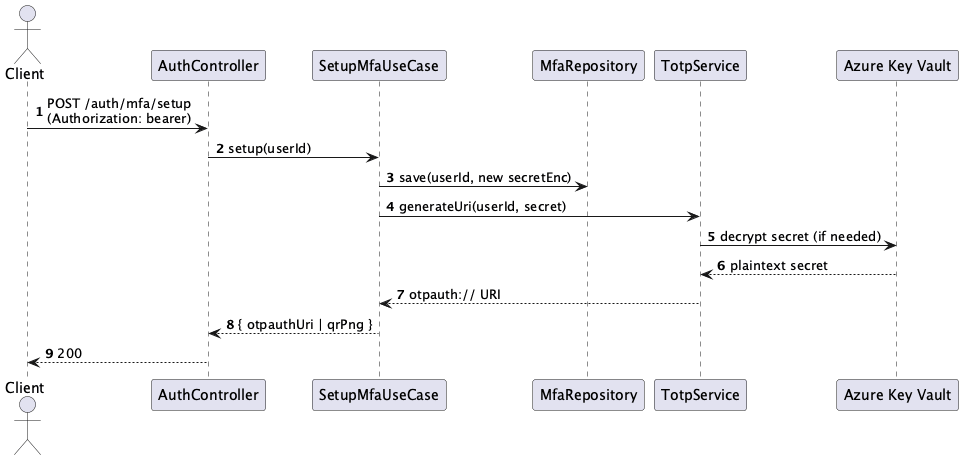

The diagram above was rendered by PlantUML. Its source (embedded in the PNG):
@startuml Identity-Auth Service - MFA Setup
skinparam fontName "Helvetica"
skinparam titleFontName "Helvetica"
skinparam legendFontName "Helvetica"
skinparam noteFontName "Helvetica"
autonumber
actor Client as Client
participant "AuthController" as Controller
participant "SetupMfaUseCase" as SetupMfaUC
participant "MfaRepository" as MfaRepo
participant "TotpService" as Totp
participant "Azure Key Vault" as KV

Client -> Controller: POST /auth/mfa/setup\n(Authorization: bearer)
Controller -> SetupMfaUC: setup(userId)
SetupMfaUC -> MfaRepo: save(userId, new secretEnc)
SetupMfaUC -> Totp: generateUri(userId, secret)
Totp -> KV: decrypt secret (if needed)
KV --> Totp: plaintext secret
Totp --> SetupMfaUC: otpauth:// URI
SetupMfaUC --> Controller: { otpauthUri | qrPng }
Controller --> Client: 200
@enduml